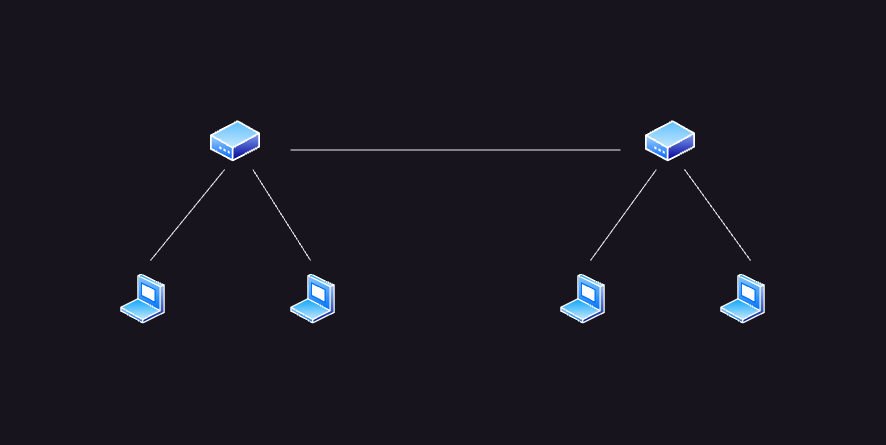

The diagram above was exported from draw.io. Its source (the exported page's mxGraphModel, read from the mxfile embedded in the PNG):
<mxGraphModel dx="716" dy="682" grid="1" gridSize="10" guides="1" tooltips="1" connect="1" arrows="1" fold="1" page="1" pageScale="1" pageWidth="827" pageHeight="1169" math="0" shadow="0">
  <root>
    <mxCell id="0" />
    <mxCell id="1" parent="0" />
    <mxCell id="FkXdJ6ufCXKwYSwALqWf-12" style="rounded=0;orthogonalLoop=1;jettySize=auto;html=1;endArrow=none;endFill=0;" parent="1" edge="1">
      <mxGeometry relative="1" as="geometry">
        <mxPoint x="120" y="400" as="sourcePoint" />
        <mxPoint x="194.06971480307834" y="309.1" as="targetPoint" />
      </mxGeometry>
    </mxCell>
    <mxCell id="FkXdJ6ufCXKwYSwALqWf-19" style="rounded=0;orthogonalLoop=1;jettySize=auto;html=1;endArrow=none;endFill=0;" parent="1" edge="1">
      <mxGeometry relative="1" as="geometry">
        <mxPoint x="280" y="400" as="sourcePoint" />
        <mxPoint x="222.39022181982796" y="309.1" as="targetPoint" />
      </mxGeometry>
    </mxCell>
    <mxCell id="FkXdJ6ufCXKwYSwALqWf-20" style="rounded=0;orthogonalLoop=1;jettySize=auto;html=1;endArrow=none;endFill=0;" parent="1" edge="1">
      <mxGeometry relative="1" as="geometry">
        <mxPoint x="560" y="400" as="sourcePoint" />
        <mxPoint x="625.8397464916252" y="309.1" as="targetPoint" />
      </mxGeometry>
    </mxCell>
    <mxCell id="FkXdJ6ufCXKwYSwALqWf-21" style="rounded=0;orthogonalLoop=1;jettySize=auto;html=1;endArrow=none;endFill=0;" parent="1" edge="1">
      <mxGeometry relative="1" as="geometry">
        <mxPoint x="720" y="400" as="sourcePoint" />
        <mxPoint x="654.1602535083748" y="309.1" as="targetPoint" />
      </mxGeometry>
    </mxCell>
    <mxCell id="FkXdJ6ufCXKwYSwALqWf-25" style="rounded=0;orthogonalLoop=1;jettySize=auto;html=1;endArrow=none;endFill=0;" parent="1" edge="1">
      <mxGeometry relative="1" as="geometry">
        <mxPoint x="590" y="289.54999999999995" as="sourcePoint" />
        <mxPoint x="260" y="289.54999999999995" as="targetPoint" />
      </mxGeometry>
    </mxCell>
    <mxCell id="WtSObYjkGn2tW-9wikSy-1" value="" style="image;aspect=fixed;perimeter=ellipsePerimeter;html=1;align=center;shadow=0;dashed=0;spacingTop=3;image=img/lib/active_directory/laptop_client.svg;" parent="1" vertex="1">
      <mxGeometry x="90" y="413.5" width="45" height="50" as="geometry" />
    </mxCell>
    <mxCell id="WtSObYjkGn2tW-9wikSy-2" value="" style="image;aspect=fixed;perimeter=ellipsePerimeter;html=1;align=center;shadow=0;dashed=0;spacingTop=3;image=img/lib/active_directory/laptop_client.svg;" parent="1" vertex="1">
      <mxGeometry x="260" y="413.5" width="45" height="50" as="geometry" />
    </mxCell>
    <mxCell id="WtSObYjkGn2tW-9wikSy-3" value="" style="image;aspect=fixed;perimeter=ellipsePerimeter;html=1;align=center;shadow=0;dashed=0;spacingTop=3;image=img/lib/active_directory/laptop_client.svg;" parent="1" vertex="1">
      <mxGeometry x="530" y="413.5" width="45" height="50" as="geometry" />
    </mxCell>
    <mxCell id="WtSObYjkGn2tW-9wikSy-4" value="" style="image;aspect=fixed;perimeter=ellipsePerimeter;html=1;align=center;shadow=0;dashed=0;spacingTop=3;image=img/lib/active_directory/laptop_client.svg;" parent="1" vertex="1">
      <mxGeometry x="690" y="413.5" width="45" height="50" as="geometry" />
    </mxCell>
    <mxCell id="WtSObYjkGn2tW-9wikSy-5" value="" style="image;aspect=fixed;perimeter=ellipsePerimeter;html=1;align=center;shadow=0;dashed=0;spacingTop=3;image=img/lib/active_directory/modem.svg;" parent="1" vertex="1">
      <mxGeometry x="180" y="260" width="50" height="41.5" as="geometry" />
    </mxCell>
    <mxCell id="WtSObYjkGn2tW-9wikSy-6" value="" style="image;aspect=fixed;perimeter=ellipsePerimeter;html=1;align=center;shadow=0;dashed=0;spacingTop=3;image=img/lib/active_directory/modem.svg;" parent="1" vertex="1">
      <mxGeometry x="615" y="260" width="50" height="41.5" as="geometry" />
    </mxCell>
  </root>
</mxGraphModel>